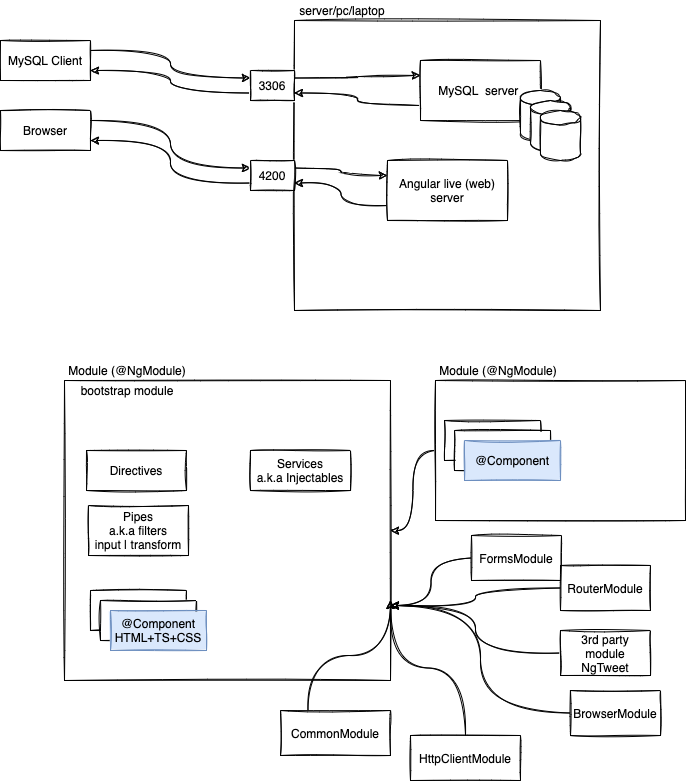

The diagram above was exported from draw.io. Its source (the exported page's mxGraphModel, read from the mxfile embedded in the PNG):
<mxGraphModel dx="942" dy="462" grid="1" gridSize="10" guides="1" tooltips="1" connect="1" arrows="1" fold="1" page="1" pageScale="1" pageWidth="827" pageHeight="1169" math="0" shadow="0">
  <root>
    <mxCell id="0" />
    <mxCell id="1" parent="0" />
    <mxCell id="26" value="" style="rounded=0;whiteSpace=wrap;html=1;sketch=1;" parent="1" vertex="1">
      <mxGeometry x="124" y="430" width="326" height="300" as="geometry" />
    </mxCell>
    <mxCell id="2" value="" style="rounded=0;whiteSpace=wrap;html=1;sketch=1;" parent="1" vertex="1">
      <mxGeometry x="354" y="70" width="306" height="290" as="geometry" />
    </mxCell>
    <mxCell id="3" value="server/pc/laptop" style="text;html=1;strokeColor=none;fillColor=none;align=center;verticalAlign=middle;whiteSpace=wrap;rounded=0;sketch=1;" parent="1" vertex="1">
      <mxGeometry x="354" y="50" width="96" height="20" as="geometry" />
    </mxCell>
    <mxCell id="13" style="edgeStyle=orthogonalEdgeStyle;rounded=0;orthogonalLoop=1;jettySize=auto;html=1;exitX=1;exitY=0.25;exitDx=0;exitDy=0;entryX=0;entryY=0.25;entryDx=0;entryDy=0;sketch=1;curved=1;" parent="1" source="4" target="8" edge="1">
      <mxGeometry relative="1" as="geometry" />
    </mxCell>
    <mxCell id="4" value="MySQL Client" style="rounded=0;whiteSpace=wrap;html=1;sketch=1;" parent="1" vertex="1">
      <mxGeometry x="60" y="90" width="90" height="40" as="geometry" />
    </mxCell>
    <mxCell id="21" style="edgeStyle=orthogonalEdgeStyle;rounded=0;orthogonalLoop=1;jettySize=auto;html=1;exitX=1;exitY=0.25;exitDx=0;exitDy=0;entryX=0;entryY=0.25;entryDx=0;entryDy=0;sketch=1;curved=1;" parent="1" source="7" target="17" edge="1">
      <mxGeometry relative="1" as="geometry" />
    </mxCell>
    <mxCell id="7" value="Browser" style="rounded=0;whiteSpace=wrap;html=1;sketch=1;" parent="1" vertex="1">
      <mxGeometry x="60" y="160" width="90" height="40" as="geometry" />
    </mxCell>
    <mxCell id="14" style="edgeStyle=orthogonalEdgeStyle;rounded=0;orthogonalLoop=1;jettySize=auto;html=1;exitX=1;exitY=0.25;exitDx=0;exitDy=0;entryX=0;entryY=0.25;entryDx=0;entryDy=0;sketch=1;curved=1;" parent="1" source="8" target="9" edge="1">
      <mxGeometry relative="1" as="geometry" />
    </mxCell>
    <mxCell id="16" style="edgeStyle=orthogonalEdgeStyle;rounded=0;orthogonalLoop=1;jettySize=auto;html=1;exitX=0;exitY=0.75;exitDx=0;exitDy=0;entryX=1;entryY=0.75;entryDx=0;entryDy=0;sketch=1;curved=1;" parent="1" source="8" target="4" edge="1">
      <mxGeometry relative="1" as="geometry" />
    </mxCell>
    <mxCell id="8" value="3306" style="rounded=0;whiteSpace=wrap;html=1;sketch=1;" parent="1" vertex="1">
      <mxGeometry x="310" y="120" width="44" height="30" as="geometry" />
    </mxCell>
    <mxCell id="15" style="edgeStyle=orthogonalEdgeStyle;rounded=0;orthogonalLoop=1;jettySize=auto;html=1;exitX=0;exitY=0.75;exitDx=0;exitDy=0;entryX=1;entryY=0.75;entryDx=0;entryDy=0;sketch=1;curved=1;" parent="1" source="9" target="8" edge="1">
      <mxGeometry relative="1" as="geometry" />
    </mxCell>
    <mxCell id="9" value="MySQL&amp;nbsp; server&amp;nbsp;" style="rounded=0;whiteSpace=wrap;html=1;sketch=1;" parent="1" vertex="1">
      <mxGeometry x="480" y="110" width="120" height="60" as="geometry" />
    </mxCell>
    <mxCell id="10" value="" style="shape=cylinder3;whiteSpace=wrap;html=1;boundedLbl=1;backgroundOutline=1;size=7.2515829335088995;sketch=1;" parent="1" vertex="1">
      <mxGeometry x="580" y="140" width="40" height="50" as="geometry" />
    </mxCell>
    <mxCell id="11" value="" style="shape=cylinder3;whiteSpace=wrap;html=1;boundedLbl=1;backgroundOutline=1;size=7.2515829335088995;sketch=1;" parent="1" vertex="1">
      <mxGeometry x="590" y="150" width="40" height="50" as="geometry" />
    </mxCell>
    <mxCell id="12" value="" style="shape=cylinder3;whiteSpace=wrap;html=1;boundedLbl=1;backgroundOutline=1;size=7.2515829335088995;sketch=1;" parent="1" vertex="1">
      <mxGeometry x="600" y="160" width="40" height="50" as="geometry" />
    </mxCell>
    <mxCell id="19" style="edgeStyle=orthogonalEdgeStyle;rounded=0;orthogonalLoop=1;jettySize=auto;html=1;exitX=1;exitY=0.25;exitDx=0;exitDy=0;entryX=0;entryY=0.25;entryDx=0;entryDy=0;sketch=1;curved=1;" parent="1" source="17" target="18" edge="1">
      <mxGeometry relative="1" as="geometry" />
    </mxCell>
    <mxCell id="22" style="edgeStyle=orthogonalEdgeStyle;rounded=0;orthogonalLoop=1;jettySize=auto;html=1;exitX=0;exitY=0.75;exitDx=0;exitDy=0;entryX=1;entryY=0.75;entryDx=0;entryDy=0;sketch=1;curved=1;" parent="1" source="17" target="7" edge="1">
      <mxGeometry relative="1" as="geometry" />
    </mxCell>
    <mxCell id="17" value="4200" style="rounded=0;whiteSpace=wrap;html=1;sketch=1;" parent="1" vertex="1">
      <mxGeometry x="310" y="210" width="44" height="30" as="geometry" />
    </mxCell>
    <mxCell id="20" style="edgeStyle=orthogonalEdgeStyle;rounded=0;orthogonalLoop=1;jettySize=auto;html=1;exitX=0;exitY=0.75;exitDx=0;exitDy=0;entryX=1;entryY=0.75;entryDx=0;entryDy=0;sketch=1;curved=1;" parent="1" source="18" target="17" edge="1">
      <mxGeometry relative="1" as="geometry" />
    </mxCell>
    <mxCell id="18" value="Angular live (web) server" style="rounded=0;whiteSpace=wrap;html=1;sketch=1;" parent="1" vertex="1">
      <mxGeometry x="447" y="210" width="120" height="60" as="geometry" />
    </mxCell>
    <mxCell id="23" value="Component" style="rounded=0;whiteSpace=wrap;html=1;sketch=1;" parent="1" vertex="1">
      <mxGeometry x="150" y="640" width="96" height="40" as="geometry" />
    </mxCell>
    <mxCell id="24" value="Component" style="rounded=0;whiteSpace=wrap;html=1;sketch=1;" parent="1" vertex="1">
      <mxGeometry x="160" y="650" width="96" height="40" as="geometry" />
    </mxCell>
    <mxCell id="25" value="@Component&lt;br&gt;HTML+TS+CSS" style="rounded=0;whiteSpace=wrap;html=1;fillColor=#dae8fc;strokeColor=#6c8ebf;fillStyle=solid;sketch=1;" parent="1" vertex="1">
      <mxGeometry x="170" y="660" width="96" height="40" as="geometry" />
    </mxCell>
    <mxCell id="27" value="Module (@NgModule)" style="text;html=1;strokeColor=none;fillColor=none;align=center;verticalAlign=middle;whiteSpace=wrap;rounded=0;sketch=1;" parent="1" vertex="1">
      <mxGeometry x="124" y="410" width="126" height="20" as="geometry" />
    </mxCell>
    <mxCell id="38" style="edgeStyle=orthogonalEdgeStyle;rounded=0;orthogonalLoop=1;jettySize=auto;html=1;exitX=0;exitY=0.5;exitDx=0;exitDy=0;entryX=1;entryY=0.5;entryDx=0;entryDy=0;sketch=1;curved=1;" parent="1" source="28" target="26" edge="1">
      <mxGeometry relative="1" as="geometry" />
    </mxCell>
    <mxCell id="28" value="" style="rounded=0;whiteSpace=wrap;html=1;sketch=1;" parent="1" vertex="1">
      <mxGeometry x="495" y="430" width="250" height="140" as="geometry" />
    </mxCell>
    <mxCell id="29" value="Component" style="rounded=0;whiteSpace=wrap;html=1;sketch=1;" parent="1" vertex="1">
      <mxGeometry x="504" y="470" width="96" height="40" as="geometry" />
    </mxCell>
    <mxCell id="30" value="Component" style="rounded=0;whiteSpace=wrap;html=1;sketch=1;" parent="1" vertex="1">
      <mxGeometry x="514" y="480" width="96" height="40" as="geometry" />
    </mxCell>
    <mxCell id="31" value="@Component" style="rounded=0;whiteSpace=wrap;html=1;fillColor=#dae8fc;strokeColor=#6c8ebf;fillStyle=solid;sketch=1;" parent="1" vertex="1">
      <mxGeometry x="524" y="490" width="96" height="40" as="geometry" />
    </mxCell>
    <mxCell id="32" value="Module (@NgModule)" style="text;html=1;strokeColor=none;fillColor=none;align=center;verticalAlign=middle;whiteSpace=wrap;rounded=0;sketch=1;" parent="1" vertex="1">
      <mxGeometry x="495" y="410" width="126" height="20" as="geometry" />
    </mxCell>
    <mxCell id="33" value="bootstrap module" style="text;html=1;strokeColor=none;fillColor=none;align=center;verticalAlign=middle;whiteSpace=wrap;rounded=0;sketch=1;" parent="1" vertex="1">
      <mxGeometry x="139" y="430" width="96" height="20" as="geometry" />
    </mxCell>
    <mxCell id="39" style="edgeStyle=orthogonalEdgeStyle;rounded=0;orthogonalLoop=1;jettySize=auto;html=1;exitX=0;exitY=0.5;exitDx=0;exitDy=0;entryX=1;entryY=0.75;entryDx=0;entryDy=0;sketch=1;curved=1;" parent="1" source="34" target="26" edge="1">
      <mxGeometry relative="1" as="geometry" />
    </mxCell>
    <mxCell id="34" value="FormsModule" style="rounded=0;whiteSpace=wrap;html=1;sketch=1;" parent="1" vertex="1">
      <mxGeometry x="531" y="585" width="90" height="45" as="geometry" />
    </mxCell>
    <mxCell id="41" style="edgeStyle=orthogonalEdgeStyle;rounded=0;orthogonalLoop=1;jettySize=auto;html=1;exitX=0;exitY=0.5;exitDx=0;exitDy=0;entryX=1;entryY=0.75;entryDx=0;entryDy=0;sketch=1;curved=1;" parent="1" source="35" target="26" edge="1">
      <mxGeometry relative="1" as="geometry" />
    </mxCell>
    <mxCell id="35" value="RouterModule" style="rounded=0;whiteSpace=wrap;html=1;sketch=1;" parent="1" vertex="1">
      <mxGeometry x="620" y="615" width="90" height="45" as="geometry" />
    </mxCell>
    <mxCell id="40" style="edgeStyle=orthogonalEdgeStyle;rounded=0;orthogonalLoop=1;jettySize=auto;html=1;exitX=0;exitY=0.5;exitDx=0;exitDy=0;entryX=1;entryY=0.75;entryDx=0;entryDy=0;sketch=1;curved=1;" parent="1" source="36" target="26" edge="1">
      <mxGeometry relative="1" as="geometry" />
    </mxCell>
    <mxCell id="36" value="3rd party module&lt;br&gt;NgTweet" style="rounded=0;whiteSpace=wrap;html=1;sketch=1;" parent="1" vertex="1">
      <mxGeometry x="620" y="680" width="90" height="45" as="geometry" />
    </mxCell>
    <mxCell id="44" value="Services&lt;br&gt;a.k.a Injectables" style="rounded=0;whiteSpace=wrap;html=1;sketch=1;" parent="1" vertex="1">
      <mxGeometry x="310" y="500" width="100" height="40" as="geometry" />
    </mxCell>
    <mxCell id="45" value="Pipes&lt;br&gt;a.k.a filters&lt;br&gt;input | transform" style="rounded=0;whiteSpace=wrap;html=1;sketch=1;" parent="1" vertex="1">
      <mxGeometry x="148" y="555" width="100" height="50" as="geometry" />
    </mxCell>
    <mxCell id="46" value="Directives" style="rounded=0;whiteSpace=wrap;html=1;sketch=1;" parent="1" vertex="1">
      <mxGeometry x="146" y="500" width="100" height="40" as="geometry" />
    </mxCell>
    <mxCell id="50" style="edgeStyle=orthogonalEdgeStyle;rounded=0;orthogonalLoop=1;jettySize=auto;html=1;exitX=0;exitY=0.5;exitDx=0;exitDy=0;entryX=1;entryY=0.75;entryDx=0;entryDy=0;sketch=1;curved=1;" parent="1" source="49" target="26" edge="1">
      <mxGeometry relative="1" as="geometry" />
    </mxCell>
    <mxCell id="49" value="BrowserModule" style="rounded=0;whiteSpace=wrap;html=1;sketch=1;" parent="1" vertex="1">
      <mxGeometry x="630" y="740" width="90" height="45" as="geometry" />
    </mxCell>
    <mxCell id="52" style="edgeStyle=orthogonalEdgeStyle;rounded=0;orthogonalLoop=1;jettySize=auto;html=1;exitX=0.25;exitY=0;exitDx=0;exitDy=0;sketch=1;curved=1;" parent="1" source="51" edge="1">
      <mxGeometry relative="1" as="geometry">
        <mxPoint x="450" y="650" as="targetPoint" />
      </mxGeometry>
    </mxCell>
    <mxCell id="51" value="CommonModule" style="rounded=0;whiteSpace=wrap;html=1;sketch=1;" parent="1" vertex="1">
      <mxGeometry x="340" y="760" width="110" height="45" as="geometry" />
    </mxCell>
    <mxCell id="55" style="edgeStyle=orthogonalEdgeStyle;curved=1;rounded=0;sketch=1;orthogonalLoop=1;jettySize=auto;html=1;exitX=0.5;exitY=0;exitDx=0;exitDy=0;" edge="1" parent="1" source="53">
      <mxGeometry relative="1" as="geometry">
        <mxPoint x="450" y="650" as="targetPoint" />
      </mxGeometry>
    </mxCell>
    <mxCell id="53" value="HttpClientModule" style="rounded=0;whiteSpace=wrap;html=1;sketch=1;" vertex="1" parent="1">
      <mxGeometry x="470" y="785" width="110" height="45" as="geometry" />
    </mxCell>
  </root>
</mxGraphModel>